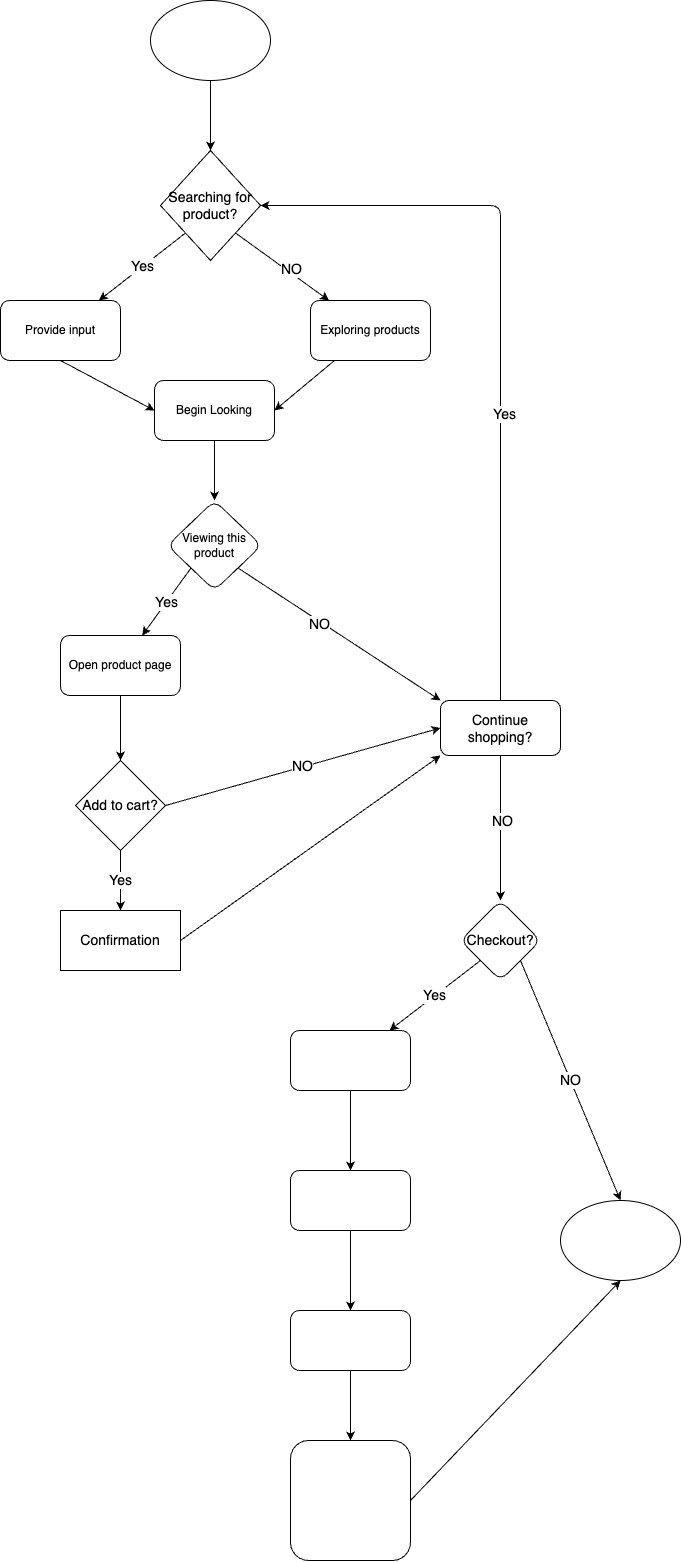

The diagram above was exported from draw.io. Its source (the exported page's mxGraphModel, read from the mxfile embedded in the PNG):
<mxGraphModel dx="1700" dy="1668" grid="1" gridSize="10" guides="1" tooltips="1" connect="1" arrows="1" fold="1" page="1" pageScale="1" pageWidth="827" pageHeight="1169" math="0" shadow="0">
  <root>
    <mxCell id="0" />
    <mxCell id="1" parent="0" />
    <mxCell id="4" value="" style="edgeStyle=none;html=1;fontSize=14;entryX=0.5;entryY=0;entryDx=0;entryDy=0;exitX=0.5;exitY=1;exitDx=0;exitDy=0;" edge="1" parent="1" source="56" target="29">
      <mxGeometry relative="1" as="geometry">
        <mxPoint x="310" y="200" as="sourcePoint" />
        <mxPoint x="308.46153846153845" y="280" as="targetPoint" />
      </mxGeometry>
    </mxCell>
    <mxCell id="6" value="" style="edgeStyle=none;html=1;fontSize=14;exitX=1;exitY=1;exitDx=0;exitDy=0;" edge="1" parent="1" source="29" target="5">
      <mxGeometry relative="1" as="geometry">
        <mxPoint x="368" y="340" as="sourcePoint" />
      </mxGeometry>
    </mxCell>
    <mxCell id="30" value="NO" style="edgeLabel;html=1;align=center;verticalAlign=middle;resizable=0;points=[];fontSize=14;" vertex="1" connectable="0" parent="6">
      <mxGeometry x="0.1449" y="4" relative="1" as="geometry">
        <mxPoint as="offset" />
      </mxGeometry>
    </mxCell>
    <mxCell id="8" value="Yes" style="edgeStyle=none;html=1;fontSize=14;exitX=0;exitY=1;exitDx=0;exitDy=0;" edge="1" parent="1" source="29" target="7">
      <mxGeometry relative="1" as="geometry">
        <mxPoint x="273.8461538461538" y="340" as="sourcePoint" />
      </mxGeometry>
    </mxCell>
    <mxCell id="10" value="" style="edgeStyle=none;html=1;fontSize=14;entryX=1;entryY=0.5;entryDx=0;entryDy=0;" edge="1" parent="1" source="5" target="9">
      <mxGeometry relative="1" as="geometry" />
    </mxCell>
    <mxCell id="5" value="Exploring products" style="whiteSpace=wrap;html=1;rounded=1;" vertex="1" parent="1">
      <mxGeometry x="410" y="410" width="120" height="60" as="geometry" />
    </mxCell>
    <mxCell id="11" style="edgeStyle=none;html=1;exitX=0.5;exitY=1;exitDx=0;exitDy=0;entryX=0;entryY=0.5;entryDx=0;entryDy=0;fontSize=14;" edge="1" parent="1" source="7" target="9">
      <mxGeometry relative="1" as="geometry" />
    </mxCell>
    <mxCell id="7" value="Provide input" style="whiteSpace=wrap;html=1;rounded=1;" vertex="1" parent="1">
      <mxGeometry x="100" y="410" width="120" height="60" as="geometry" />
    </mxCell>
    <mxCell id="15" value="" style="edgeStyle=none;html=1;fontSize=14;" edge="1" parent="1" source="9" target="14">
      <mxGeometry relative="1" as="geometry" />
    </mxCell>
    <mxCell id="9" value="Begin Looking" style="whiteSpace=wrap;html=1;rounded=1;" vertex="1" parent="1">
      <mxGeometry x="254" y="490" width="120" height="60" as="geometry" />
    </mxCell>
    <mxCell id="17" value="Yes" style="edgeStyle=none;html=1;fontSize=14;verticalAlign=middle;exitX=0;exitY=1;exitDx=0;exitDy=0;" edge="1" parent="1" source="14" target="16">
      <mxGeometry relative="1" as="geometry" />
    </mxCell>
    <mxCell id="18" style="edgeStyle=none;html=1;exitX=1;exitY=1;exitDx=0;exitDy=0;fontSize=14;entryX=0;entryY=0;entryDx=0;entryDy=0;" edge="1" parent="1" source="14" target="19">
      <mxGeometry relative="1" as="geometry">
        <mxPoint x="390" y="730" as="targetPoint" />
      </mxGeometry>
    </mxCell>
    <mxCell id="20" value="NO" style="edgeLabel;html=1;align=center;verticalAlign=middle;resizable=0;points=[];fontSize=14;" vertex="1" connectable="0" parent="18">
      <mxGeometry x="-0.1928" y="-2" relative="1" as="geometry">
        <mxPoint as="offset" />
      </mxGeometry>
    </mxCell>
    <mxCell id="14" value="Viewing this product" style="rhombus;whiteSpace=wrap;html=1;rounded=1;" vertex="1" parent="1">
      <mxGeometry x="267" y="610" width="94" height="90" as="geometry" />
    </mxCell>
    <mxCell id="22" value="" style="edgeStyle=none;html=1;fontSize=14;" edge="1" parent="1" source="16" target="23">
      <mxGeometry relative="1" as="geometry">
        <mxPoint x="220" y="885" as="targetPoint" />
      </mxGeometry>
    </mxCell>
    <mxCell id="16" value="Open product page" style="whiteSpace=wrap;html=1;rounded=1;" vertex="1" parent="1">
      <mxGeometry x="160" y="745" width="120" height="60" as="geometry" />
    </mxCell>
    <mxCell id="31" style="edgeStyle=none;html=1;exitX=0.5;exitY=0;exitDx=0;exitDy=0;entryX=1;entryY=0.5;entryDx=0;entryDy=0;fontSize=14;" edge="1" parent="1" source="19" target="29">
      <mxGeometry relative="1" as="geometry">
        <Array as="points">
          <mxPoint x="600" y="315" />
        </Array>
      </mxGeometry>
    </mxCell>
    <mxCell id="32" value="Yes" style="edgeLabel;html=1;align=center;verticalAlign=middle;resizable=0;points=[];fontSize=14;" vertex="1" connectable="0" parent="31">
      <mxGeometry x="-0.2163" y="-3" relative="1" as="geometry">
        <mxPoint as="offset" />
      </mxGeometry>
    </mxCell>
    <mxCell id="34" value="" style="edgeStyle=none;html=1;fontSize=14;" edge="1" parent="1" source="19" target="33">
      <mxGeometry relative="1" as="geometry" />
    </mxCell>
    <mxCell id="35" value="NO" style="edgeLabel;html=1;align=center;verticalAlign=middle;resizable=0;points=[];fontSize=14;" vertex="1" connectable="0" parent="34">
      <mxGeometry x="-0.0947" y="1" relative="1" as="geometry">
        <mxPoint as="offset" />
      </mxGeometry>
    </mxCell>
    <mxCell id="19" value="Continue shopping?" style="rounded=1;whiteSpace=wrap;html=1;fontSize=14;" vertex="1" parent="1">
      <mxGeometry x="540" y="810" width="120" height="55" as="geometry" />
    </mxCell>
    <mxCell id="24" value="NO" style="edgeStyle=none;html=1;exitX=1;exitY=0.5;exitDx=0;exitDy=0;entryX=0;entryY=0.5;entryDx=0;entryDy=0;fontSize=14;" edge="1" parent="1" source="23" target="19">
      <mxGeometry relative="1" as="geometry" />
    </mxCell>
    <mxCell id="26" value="Yes" style="edgeStyle=none;html=1;exitX=0.5;exitY=1;exitDx=0;exitDy=0;entryX=0.5;entryY=0;entryDx=0;entryDy=0;fontSize=14;" edge="1" parent="1" source="23" target="25">
      <mxGeometry relative="1" as="geometry" />
    </mxCell>
    <mxCell id="23" value="Add to cart?" style="rhombus;whiteSpace=wrap;html=1;fontSize=14;" vertex="1" parent="1">
      <mxGeometry x="175" y="870" width="90" height="90" as="geometry" />
    </mxCell>
    <mxCell id="27" style="edgeStyle=none;html=1;exitX=1;exitY=0.5;exitDx=0;exitDy=0;entryX=0;entryY=1;entryDx=0;entryDy=0;fontSize=14;" edge="1" parent="1" source="25" target="19">
      <mxGeometry relative="1" as="geometry" />
    </mxCell>
    <mxCell id="25" value="Confirmation" style="whiteSpace=wrap;html=1;fontSize=14;" vertex="1" parent="1">
      <mxGeometry x="160" y="1020" width="120" height="60" as="geometry" />
    </mxCell>
    <mxCell id="29" value="Searching for product?" style="rhombus;whiteSpace=wrap;html=1;fontSize=14;" vertex="1" parent="1">
      <mxGeometry x="260" y="260" width="100" height="110" as="geometry" />
    </mxCell>
    <mxCell id="37" value="NO" style="edgeStyle=none;html=1;fontSize=14;entryX=0.5;entryY=0;entryDx=0;entryDy=0;exitX=1;exitY=1;exitDx=0;exitDy=0;" edge="1" parent="1" source="33" target="54">
      <mxGeometry relative="1" as="geometry">
        <mxPoint x="700" y="1140" as="targetPoint" />
      </mxGeometry>
    </mxCell>
    <mxCell id="39" value="Yes" style="edgeStyle=none;html=1;fontSize=14;exitX=0;exitY=1;exitDx=0;exitDy=0;" edge="1" parent="1" source="33" target="38">
      <mxGeometry relative="1" as="geometry">
        <mxPoint x="560" y="1050" as="sourcePoint" />
      </mxGeometry>
    </mxCell>
    <mxCell id="33" value="Checkout?" style="rhombus;whiteSpace=wrap;html=1;fontSize=14;rounded=1;" vertex="1" parent="1">
      <mxGeometry x="560" y="1010" width="80" height="80" as="geometry" />
    </mxCell>
    <mxCell id="41" value="" style="edgeStyle=none;html=1;fontSize=14;fontColor=#FFFFFF;" edge="1" parent="1" source="38" target="40">
      <mxGeometry relative="1" as="geometry" />
    </mxCell>
    <mxCell id="38" value="&lt;span style=&quot;caret-color: rgb(0, 0, 0); font-family: &amp;quot;Lato Extended&amp;quot;, Lato, &amp;quot;Helvetica Neue&amp;quot;, Helvetica, Arial, sans-serif; font-size: 16px; text-align: left; text-size-adjust: auto;&quot;&gt;&lt;font color=&quot;#ffffff&quot;&gt;View Cart screen&lt;/font&gt;&lt;/span&gt;" style="whiteSpace=wrap;html=1;fontSize=14;rounded=1;gradientColor=none;" vertex="1" parent="1">
      <mxGeometry x="390" y="1140" width="120" height="60" as="geometry" />
    </mxCell>
    <mxCell id="43" value="" style="edgeStyle=none;html=1;fontSize=14;fontColor=#FFFFFF;" edge="1" parent="1" source="40" target="42">
      <mxGeometry relative="1" as="geometry" />
    </mxCell>
    <mxCell id="40" value="&lt;span style=&quot;caret-color: rgb(0, 0, 0); font-family: &amp;quot;Lato Extended&amp;quot;, Lato, &amp;quot;Helvetica Neue&amp;quot;, Helvetica, Arial, sans-serif; font-size: 16px; text-align: left; text-size-adjust: auto;&quot;&gt;&lt;font color=&quot;#ffffff&quot;&gt;View Payment screen&lt;/font&gt;&lt;/span&gt;" style="whiteSpace=wrap;html=1;fontSize=14;rounded=1;" vertex="1" parent="1">
      <mxGeometry x="390" y="1280" width="120" height="60" as="geometry" />
    </mxCell>
    <mxCell id="45" value="" style="edgeStyle=none;html=1;fontSize=14;fontColor=#FFFFFF;exitX=0.5;exitY=1;exitDx=0;exitDy=0;" edge="1" parent="1" source="42" target="44">
      <mxGeometry relative="1" as="geometry" />
    </mxCell>
    <mxCell id="42" value="&lt;span style=&quot;caret-color: rgb(0, 0, 0); font-family: &amp;quot;Lato Extended&amp;quot;, Lato, &amp;quot;Helvetica Neue&amp;quot;, Helvetica, Arial, sans-serif; font-size: 16px; text-align: left; text-size-adjust: auto;&quot;&gt;&lt;font color=&quot;#ffffff&quot;&gt;input payment information&lt;/font&gt;&lt;/span&gt;" style="whiteSpace=wrap;html=1;fontSize=14;rounded=1;" vertex="1" parent="1">
      <mxGeometry x="390" y="1420" width="120" height="60" as="geometry" />
    </mxCell>
    <mxCell id="49" style="edgeStyle=none;html=1;exitX=1;exitY=0.5;exitDx=0;exitDy=0;entryX=0.5;entryY=1;entryDx=0;entryDy=0;fontSize=14;fontColor=#FFFFFF;" edge="1" parent="1" source="44" target="54">
      <mxGeometry relative="1" as="geometry">
        <mxPoint x="720" y="1200" as="targetPoint" />
      </mxGeometry>
    </mxCell>
    <mxCell id="44" value="&lt;span style=&quot;caret-color: rgb(0, 0, 0); font-family: &amp;quot;Lato Extended&amp;quot;, Lato, &amp;quot;Helvetica Neue&amp;quot;, Helvetica, Arial, sans-serif; font-size: 16px; text-align: left; text-size-adjust: auto;&quot;&gt;&lt;font style=&quot;&quot; color=&quot;#ffffff&quot;&gt;order confirmation screen&lt;br&gt;and recieve an email&lt;br&gt;&lt;/font&gt;&lt;/span&gt;" style="whiteSpace=wrap;html=1;fontSize=14;rounded=1;" vertex="1" parent="1">
      <mxGeometry x="390" y="1550" width="120" height="120" as="geometry" />
    </mxCell>
    <mxCell id="54" value="Leave website" style="ellipse;whiteSpace=wrap;html=1;labelBackgroundColor=none;fontSize=14;fontColor=#FFFFFF;" vertex="1" parent="1">
      <mxGeometry x="660" y="1310" width="120" height="80" as="geometry" />
    </mxCell>
    <mxCell id="56" value="Enter website" style="ellipse;whiteSpace=wrap;html=1;labelBackgroundColor=none;fontSize=14;fontColor=#FFFFFF;gradientColor=none;" vertex="1" parent="1">
      <mxGeometry x="250" y="110" width="120" height="80" as="geometry" />
    </mxCell>
  </root>
</mxGraphModel>